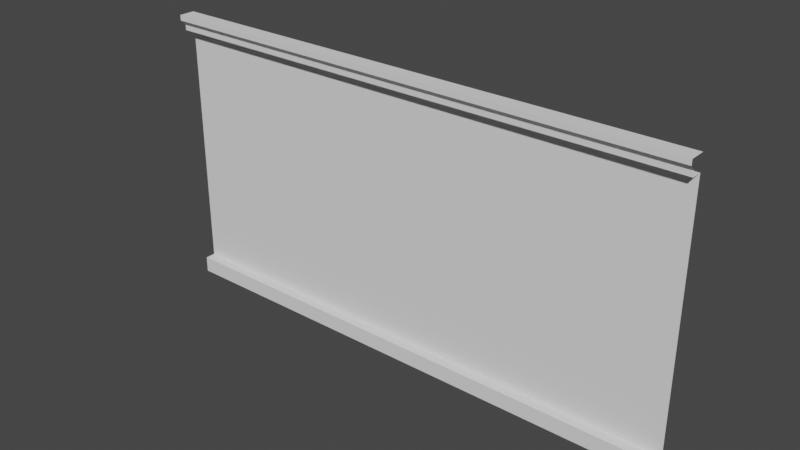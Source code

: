 # Source: Room.blend  (saved by Blender 3.3.6; exported with 4.5.12 LTS)
import bpy
from mathutils import Matrix  # noqa: F401  (used for matrix-valued properties, if any)

bpy.ops.wm.read_factory_settings(use_empty=True)
scene = bpy.context.scene
scene.name = 'Scene'

# ---- collections
col_collection = bpy.data.collections.new('Collection'); scene.collection.children.link(col_collection)

# ---- world
world_world = bpy.data.worlds.new('World'); scene.world = world_world
world_world.use_nodes = True; world_world.node_tree.nodes.clear()
_N = world_world.node_tree.nodes; _L = world_world.node_tree.links
n0 = _N.new('ShaderNodeOutputWorld'); n0.name = 'World Output'; n0.location = (300, 300)
n1 = _N.new('ShaderNodeBackground'); n1.name = 'Background'; n1.location = (10, 300)
n1.inputs[0].default_value = (0.05088, 0.05088, 0.05088, 1.0)
_L.new(n1.outputs[0], n0.inputs[0])
n0.is_active_output = True
world_world.color = (0.05088, 0.05088, 0.05088)
world_world.use_sun_shadow = False
world_world.sun_shadow_jitter_overblur = 0.0

# ---- meshes
me_plane = bpy.data.meshes.new('Plane')
me_plane.from_pydata([(0.0, -1.0, 0.0), (0.0, -1.0, 0.2), (0.0, -0.7, 0.2), (0.0, -0.7, -1.268e-08), (0.0, 4.0, -2.181e-07), (0.0, 4.0, 0.2), (0.0, 4.1, 0.2), (0.0, 4.2, 0.3), (0.0, 4.3, 0.3), (0.0, 4.3, -2.384e-07), (2.0, -1.0, 0.0), (2.0, -1.0, 0.2), (2.0, -0.7, 0.2), (2.0, -0.7, -1.268e-08), (2.0, 4.0, -2.181e-07), (2.0, 4.0, 0.2), (2.0, 4.1, 0.2), (2.0, 4.2, 0.3), (2.0, 4.3, 0.3), (2.0, 4.3, -2.384e-07)], [], [(0, 1, 11, 10), (7, 8, 18, 17), (4, 5, 15, 14), (1, 2, 12, 11), (8, 9, 19, 18), (5, 6, 16, 15), (2, 3, 13, 12), (6, 7, 17, 16), (3, 4, 14, 13)])
_uv = me_plane.uv_layers.new(name='UVMap')
_uv.uv.foreach_set('vector', [0.0, 0.0, 0.0, 0.0, 0.0, 0.0, 0.0, 0.0, 0.0, 0.0, 0.0, 0.0, 0.0, 0.0, 0.0, 0.0, 0.0, 0.0, 0.0, 0.0, 0.0, 0.0, 0.0, 0.0, 0.0, 0.0, 0.0, 0.0, 0.0, 0.0, 0.0, 0.0, 0.0, 0.0, 0.0, 0.0, 0.0, 0.0, 0.0, 0.0, 0.0, 0.0, 0.0, 0.0, 0.0, 0.0, 0.0, 0.0, 0.0, 0.0, 0.0, 0.0, 0.0, 0.0, 0.0, 0.0, 0.0, 0.0, 0.0, 0.0, 0.0, 0.0, 0.0, 0.0, 0.0, 0.0, 0.0, 0.0, 0.0, 0.0, 0.0, 0.0])
me_plane.update()

# ---- objects
ob_plane = bpy.data.objects.new('Plane', me_plane)

# ---- transforms, parenting, visibility, modifiers, constraints
ob_plane.location = (0.0, 0.0, 1.0)
ob_plane.rotation_euler = (1.571, -0.0, 0.0)
_m = ob_plane.modifiers.new('Array', 'ARRAY')
_m.count = 5

# ---- collection membership
col_collection.objects.link(ob_plane)

# ---- scene / render settings (as saved in the file)
scene.frame_start = 1; scene.frame_end = 250; scene.frame_set(1)
scene.render.engine = 'BLENDER_EEVEE_NEXT'
scene.cycles.sampling_pattern = 'TABULATED_SOBOL'
scene.cycles.use_light_tree = False
scene.view_settings.view_transform = 'Filmic'
bpy.context.view_layer.update()

# ---- added for rendering (the .blend has no active camera and no usable light): camera, sun
cam_auto = bpy.data.cameras.new('AutoCamera')
cam_auto.lens = 50.0
cam_auto.sensor_width = 36.0
cam_auto.clip_end = 1000.0
ob_auto_camera = bpy.data.objects.new('AutoCamera', cam_auto)
scene.collection.objects.link(ob_auto_camera)
ob_auto_camera.location = (15.4751, -12.7201, 11.0301)
ob_auto_camera.rotation_euler = (1.09748, -7.21219e-08, 0.694738)
scene.camera = ob_auto_camera
light_auto_sun = bpy.data.lights.new('AutoSun', 'SUN')
light_auto_sun.energy = 3.0
light_auto_sun.angle = 0.0523599
ob_auto_sun = bpy.data.objects.new('AutoSun', light_auto_sun)
scene.collection.objects.link(ob_auto_sun)
ob_auto_sun.rotation_euler = (0.872665, 0.174533, 0.523599)
bpy.context.view_layer.update()
